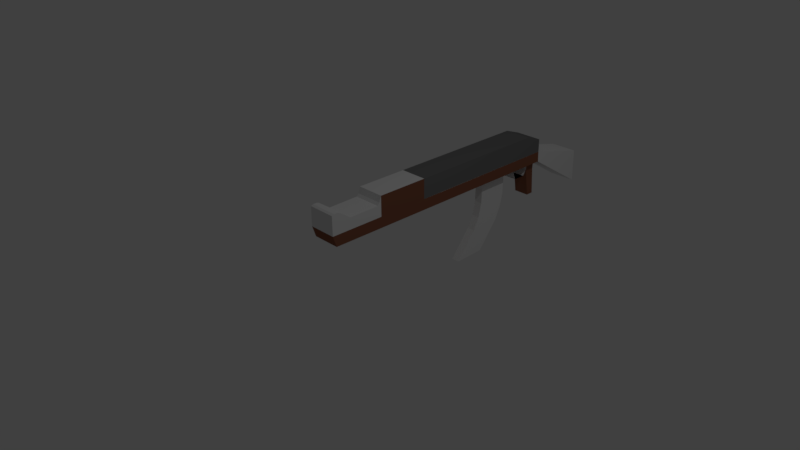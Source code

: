 # Source: basicAK.blend  (saved by Blender 2.77.0; exported with 4.5.12 LTS)
import bpy
from mathutils import Matrix  # noqa: F401  (used for matrix-valued properties, if any)

bpy.ops.wm.read_factory_settings(use_empty=True)
scene = bpy.context.scene
scene.name = 'Scene'

# ---- collections
col_collection_1 = bpy.data.collections.new('Collection 1'); scene.collection.children.link(col_collection_1)

# ---- materials (node trees are filled in below, after node groups)
mat_woodstock = bpy.data.materials.new('WoodStock')
mat_woodstock.alpha_threshold = 0.0
mat_woodstock.use_transparent_shadow = False
mat_woodstock.diffuse_color = (0.2508, 0.09682, 0.05614, 1.0)
mat_woodstock.roughness = 0.5
mat_material_001 = bpy.data.materials.new('Material.001')
mat_material_001.alpha_threshold = 0.0
mat_material_001.use_transparent_shadow = False
mat_material_001.diffuse_color = (0.1776, 0.1776, 0.1776, 1.0)
mat_material_001.roughness = 0.5
mat_material_001.specular_intensity = 0.8197

# ---- material node trees

# ---- world
world_world = bpy.data.worlds.new('World'); scene.world = world_world
world_world.color = (0.05088, 0.05088, 0.05088)
world_world.use_sun_shadow = False
world_world.sun_shadow_jitter_overblur = 0.0
world_world.cycles.sampling_method = 'MANUAL'

# ---- cameras
cam_camera = bpy.data.cameras.new('Camera')
cam_camera.clip_end = 100.0
cam_camera.lens = 35.0
cam_camera.sensor_width = 32.0
cam_camera.sensor_height = 18.0
cam_camera.ortho_scale = 7.314
cam_camera.dof.focus_distance = 0.0
cam_camera.dof.aperture_fstop = 128.0

# ---- lights
light_lamp = bpy.data.lights.new('Lamp', 'POINT')
light_lamp.transmission_factor = 0.0
light_lamp.cutoff_distance = 30.0
light_lamp.energy = 100.0
light_lamp.shadow_buffer_clip_start = 1.001
light_lamp.shadow_soft_size = 0.1
light_lamp.shadow_maximum_resolution = 0.006
light_lamp.use_absolute_resolution = True

# ---- meshes
me_plane = bpy.data.meshes.new('Plane')
me_plane.from_pydata([(-0.774, 5.789, -0.5747), (0.774, 3.39, -0.6288), (-0.774, 3.39, -0.6288), (-0.774, 4.27, -0.3868), (-0.774, 4.876, -0.2175), (-0.774, 5.265, -0.02769), (-0.774, 5.429, 0.1766), (-0.774, 5.363, 0.3888), (-0.774, 5.07, 0.6029), (0.774, 5.07, 0.6027), (0.774, 5.363, 0.3883), (0.774, 5.429, 0.1758), (0.774, 5.264, -0.02813), (0.774, 4.875, -0.2177), (0.774, 4.27, -0.3866), (0.774, 7.47, 0.6567), (-0.774, 7.469, 0.6569), (0.774, 7.763, 0.4424), (-0.774, 7.762, 0.4428), (0.774, 7.828, 0.2299), (-0.774, 7.828, 0.2306), (0.774, 7.663, 0.02592), (-0.774, 7.664, 0.02635), (0.774, 7.275, -0.1636), (-0.774, 7.275, -0.1635), (0.774, 6.67, -0.3326), (-0.774, 6.669, -0.3327), (0.774, 5.789, -0.5747)], [], [(19, 21, 22, 20), (17, 19, 20, 18), (15, 17, 18, 16), (9, 8, 7, 10), (10, 7, 6, 11), (11, 6, 5, 12), (12, 5, 4, 13), (13, 4, 3, 14), (14, 3, 2, 1), (21, 23, 24, 22), (23, 25, 26, 24), (25, 27, 0, 26), (8, 16, 18, 7), (3, 26, 0, 2), (15, 16, 8, 9), (13, 23, 21, 12), (5, 22, 24, 4), (2, 0, 27, 1), (11, 19, 17, 10), (7, 18, 20, 6), (14, 25, 23, 13), (4, 24, 26, 3), (12, 21, 19, 11), (6, 20, 22, 5), (10, 17, 15, 9), (1, 27, 25, 14)])
me_plane.use_remesh_preserve_volume = False
me_plane.use_remesh_preserve_attributes = False
me_plane.use_mirror_vertex_groups = False
me_plane.update()
me_cube_003 = bpy.data.meshes.new('Cube.003')
me_cube_003.from_pydata([(-0.1974, 0.7173, 0.8967), (0.1964, 0.7173, 0.61), (0.1964, 0.7173, 0.8967), (0.1964, 3.054, 0.61), (-0.1974, -0.02725, 0.8967), (0.1964, -0.02725, 0.8967), (0.1964, -0.02725, 0.61), (-0.1974, -0.02725, 0.61), (0.1964, -0.8041, 0.61), (0.1986, 0.7173, 0.4567), (-0.1996, 0.7173, 0.61), (0.1986, 1.116, 0.4567), (-0.1996, 1.116, 0.61), (-0.1996, 1.116, 0.4567), (-0.1996, 0.7173, 0.4567), (0.1986, 1.116, 0.61), (-0.1981, -0.02748, 0.8012), (0.1971, -0.02748, 0.8012), (0.1986, -0.7543, 0.4567), (-0.1996, -0.8041, 0.61), (-0.1996, -0.7543, 0.4567), (0.1986, 3.054, 0.4567), (-0.1996, 3.054, 0.4567), (-0.1996, 3.054, 0.61), (-0.1135, 3.054, 0.4516), (0.1107, 3.042, 0.3249), (0.1107, 3.063, -0.07046), (-0.1135, 3.063, -0.07046), (-0.1135, 3.054, 0.4567), (0.1107, 3.054, 0.4567), (-0.1135, 3.042, 0.3249), (0.1107, 2.954, -0.07046), (-0.1135, 2.954, -0.07046), (0.1107, 2.893, 0.3536), (-0.1135, 2.893, 0.3536), (0.1107, 2.904, 0.4567), (-0.1135, 2.904, 0.4567)], [], [(0, 10, 7, 16, 4), (1, 2, 5, 17, 6), (13, 12, 23, 22), (12, 13, 14, 10), (9, 14, 13, 11), (1, 9, 11, 15), (19, 20, 18, 8), (14, 9, 18, 20), (9, 1, 8, 18), (10, 14, 20, 19), (15, 11, 21, 3), (11, 13, 22, 21), (25, 26, 27, 30), (29, 25, 30, 28), (32, 31, 33, 34), (25, 33, 31, 26), (29, 35, 33, 25), (30, 34, 36, 24), (30, 27, 32, 34)])
me_cube_003.materials.append(mat_woodstock)
me_cube_003.use_remesh_preserve_volume = False
me_cube_003.use_remesh_preserve_attributes = False
me_cube_003.use_mirror_vertex_groups = False
me_cube_003.update()
me_cube_002 = bpy.data.meshes.new('Cube.002')
me_cube_002.from_pydata([(-0.1974, 0.7173, 0.8967), (-0.1974, 2.799, 0.8967), (0.1964, 0.7173, 0.61), (0.1964, 0.7173, 0.8967), (0.1964, 3.054, 0.61), (0.1964, 2.799, 0.8967), (-0.1974, 3.054, 0.8021), (0.1964, 3.054, 0.8021), (-0.1996, 0.7173, 0.61), (-0.1996, 3.054, 0.61)], [], [(8, 0, 1, 6, 9), (1, 5, 7, 6), (5, 3, 2, 4, 7), (3, 5, 1, 0), (4, 9, 6, 7)])
me_cube_002.materials.append(mat_material_001)
me_cube_002.use_remesh_preserve_volume = False
me_cube_002.use_remesh_preserve_attributes = False
me_cube_002.use_mirror_vertex_groups = False
me_cube_002.update()
me_cube_001 = bpy.data.meshes.new('Cube.001')
me_cube_001.from_pydata([(-0.1974, 0.7173, 0.8967), (0.1964, 0.7173, 0.61), (0.1964, 0.7173, 0.8967), (0.1964, 3.054, 0.61), (-0.1974, -0.05518, 0.61), (-0.1974, -0.05518, 0.8125), (0.1964, -0.05518, 0.8125), (0.1964, -0.05518, 0.61), (-0.1974, -0.5232, 0.61), (-0.1974, -0.5232, 0.77), (0.1964, -0.5232, 0.77), (0.1964, -0.5232, 0.61), (-0.1974, -0.6817, 0.61), (-0.1974, -0.6817, 0.8846), (0.1964, -0.6817, 0.8846), (0.1964, -0.6817, 0.61), (-0.1974, -0.02725, 0.8967), (0.1964, -0.02725, 0.8967), (0.1964, -0.02725, 0.61), (-0.1974, -0.02725, 0.61), (0.1964, -0.08426, 0.7755), (0.1964, -0.08426, 0.61), (-0.1974, -0.08426, 0.7755), (-0.1974, -0.08426, 0.61), (-0.1974, -0.8041, 0.8821), (0.1964, -0.8041, 0.8821), (0.1964, -0.8041, 0.61), (0.1964, -0.7707, 0.61), (-0.1974, -0.7707, 0.61), (0.1964, -0.7707, 0.8967), (-0.1974, -0.7707, 0.8967), (-0.1974, -0.7128, 0.61), (0.1964, -0.7128, 0.61), (0.1964, -0.7128, 0.8967), (-0.1974, -0.7128, 0.8967), (-0.1996, 0.7173, 0.61), (-0.1996, 1.116, 0.61), (0.1986, 1.116, 0.61), (-0.1978, -0.05525, 0.7591), (0.1968, -0.05525, 0.7591), (-0.0005185, -0.05596, 0.8129), (-0.0005185, -0.05518, 0.5316), (-0.1975, -0.04125, 0.8546), (0.1964, -0.04125, 0.8546), (-0.0005185, -0.02725, 0.5316), (-0.1981, -0.02748, 0.8012), (0.1971, -0.02748, 0.8012), (-0.0005185, -0.02764, 0.8973), (0.1964, -0.06971, 0.794), (-0.1974, -0.06971, 0.794), (-0.0005185, -0.08426, 0.5316), (-0.1979, -0.08431, 0.7406), (-0.0005185, -0.08471, 0.7764), (0.1969, -0.08431, 0.7406), (0.1968, -0.06978, 0.7499), (-0.0005185, -0.07031, 0.7947), (-0.1979, -0.06978, 0.7499), (-0.1996, 3.938, 0.3831), (-0.198, -0.04137, 0.7802), (0.197, -0.04137, 0.7802), (-0.0005185, -0.04185, 0.8551), (0.1964, 3.938, 0.3831), (-0.1996, -0.8041, 0.61), (0.1986, 3.054, 0.4567), (-0.1996, 3.054, 0.4567), (-0.1996, 3.054, 0.61), (-0.1996, 3.054, 0.5327), (0.1964, 3.054, 0.5327), (-0.1996, 3.938, -0.1016), (0.1986, 3.938, -0.1016), (0.1986, 2.904, 0.4567), (-0.1996, 2.904, 0.4567), (0.1107, 2.836, 0.2684), (-0.1135, 3.054, 0.4516), (0.1107, 3.063, -0.07046), (-0.1135, 3.063, -0.07046), (-0.1135, 3.054, 0.4567), (-0.1135, 3.042, 0.3249), (0.1107, 2.954, -0.07046), (-0.1135, 2.954, -0.07046), (0.1107, 2.893, 0.3536), (-0.1135, 2.893, 0.3536), (0.1107, 2.904, 0.4567), (-0.1135, 2.904, 0.4567), (-0.1135, 2.836, 0.2684), (0.1107, 2.658, 0.2684), (-0.1135, 2.658, 0.2684), (0.1107, 2.586, 0.4567), (-0.1135, 2.586, 0.4567), (0.1107, 2.836, 0.2684), (-0.1135, 2.836, 0.2684), (0.1107, 2.658, 0.2684), (-0.1135, 2.658, 0.2684), (0.1107, 2.586, 0.4567), (-0.1135, 2.586, 0.4567)], [], [(60, 42, 5, 40), (35, 65, 3, 1), (59, 43, 6, 39), (21, 53, 20, 10, 11), (58, 4, 38), (63, 69, 61, 3), (10, 9, 13, 14), (20, 52, 22, 9, 10), (22, 51, 23, 8, 9), (23, 50, 21, 11, 8), (28, 27, 26, 62), (9, 8, 12, 13), (8, 11, 15, 12), (11, 10, 14, 15), (35, 1, 18, 44, 19), (2, 0, 16, 47, 17), (68, 64, 65, 57), (56, 23, 51), (55, 49, 22, 52), (54, 48, 20, 53), (25, 24, 62, 26), (27, 29, 25, 26), (29, 30, 24, 25), (30, 28, 62, 24), (34, 31, 28, 30), (33, 34, 30, 29), (32, 33, 29, 27), (31, 32, 27, 28), (12, 15, 32, 31), (15, 14, 33, 32), (14, 13, 34, 33), (13, 12, 31, 34), (1, 35, 62, 26), (1, 35, 36, 37), (21, 54, 53), (7, 39, 54, 21), (39, 6, 48, 54), (48, 55, 52, 20), (6, 40, 55, 48), (40, 5, 49, 55), (49, 56, 51, 22), (5, 38, 56, 49), (38, 4, 23, 56), (68, 57, 61, 69), (4, 41, 50, 23), (41, 7, 21, 50), (65, 3, 61, 57), (19, 44, 41, 4), (44, 18, 7, 41), (42, 58, 38, 5), (16, 45, 58, 42), (45, 19, 4, 58), (7, 59, 39), (18, 46, 59, 7), (46, 17, 43, 59), (43, 60, 40, 6), (17, 47, 60, 43), (47, 16, 42, 60), (63, 64, 68, 69), (36, 37, 3, 65), (65, 3, 67, 66), (63, 70, 71, 64), (80, 72, 84, 81), (77, 73, 76), (75, 74, 78, 79), (81, 80, 82, 83), (72, 84, 86, 85), (85, 86, 88, 87), (89, 91, 92, 90), (91, 93, 94, 92)])
me_cube_001.materials.append(None)
me_cube_001.use_remesh_preserve_volume = False
me_cube_001.use_remesh_preserve_attributes = False
me_cube_001.use_mirror_vertex_groups = False
me_cube_001.update()

# ---- objects
ob_clip = bpy.data.objects.new('Clip', me_plane)
ob_woodstockfull = bpy.data.objects.new('WoodStockFull', me_cube_003)
ob_metalbarreltop = bpy.data.objects.new('MetalBarrelTop', me_cube_002)
ob_cube = bpy.data.objects.new('Cube', me_cube_001)
ob_lamp = bpy.data.objects.new('Lamp', light_lamp)
ob_camera = bpy.data.objects.new('Camera', cam_camera)

# ---- transforms, parenting, visibility, modifiers, constraints
ob_clip.location = (0.0, 0.9574, 0.0)
ob_clip.rotation_euler = (-0.08715, -0.0, 0.0)
ob_clip.scale = (-0.07666, 0.1883, 1.0)
ob_clip.lineart.crease_threshold = 0.0
ob_woodstockfull.location = (0.0, 0.0, 0.0)
ob_woodstockfull.lineart.crease_threshold = 0.0
ob_metalbarreltop.location = (0.0, 0.0, 0.0)
ob_metalbarreltop.lineart.crease_threshold = 0.0
ob_cube.location = (0.0, 0.0, 0.0)
ob_cube.lineart.crease_threshold = 0.0
ob_lamp.location = (4.076, 1.005, 5.904)
ob_lamp.rotation_euler = (0.6503, 0.05522, 1.866)
ob_lamp.lock_rotations_4d = False
ob_lamp.empty_display_type = 'ARROWS'
ob_lamp.color = (0.0, 0.0, 0.0, 0.0)
ob_lamp.lineart.crease_threshold = 0.0
ob_camera.location = (7.481, -6.508, 5.344)
ob_camera.rotation_euler = (1.109, 0.01082, 0.8149)
ob_camera.lock_rotations_4d = False
ob_camera.empty_display_type = 'ARROWS'
ob_camera.color = (0.0, 0.0, 0.0, 0.0)
ob_camera.display_type = 'WIRE'
ob_camera.lineart.crease_threshold = 0.0

# ---- collection membership
col_collection_1.objects.link(ob_clip)
col_collection_1.objects.link(ob_woodstockfull)
col_collection_1.objects.link(ob_metalbarreltop)
col_collection_1.objects.link(ob_cube)
col_collection_1.objects.link(ob_lamp)
col_collection_1.objects.link(ob_camera)

# ---- scene / render settings (as saved in the file)
scene.camera = ob_camera
scene.frame_start = 1; scene.frame_end = 250; scene.frame_set(1)
scene.render.engine = 'BLENDER_EEVEE_NEXT'
scene.render.resolution_percentage = 50
scene.render.dither_intensity = 0.0
scene.cycles.use_denoising = False
scene.cycles.samples = 128
scene.cycles.sampling_pattern = 'TABULATED_SOBOL'
scene.cycles.light_sampling_threshold = 0.0
scene.cycles.use_adaptive_sampling = False
scene.cycles.use_light_tree = False
scene.cycles.blur_glossy = 0.0
scene.cycles.sample_clamp_indirect = 0.0
scene.view_settings.view_transform = 'Standard'
bpy.context.view_layer.update()
